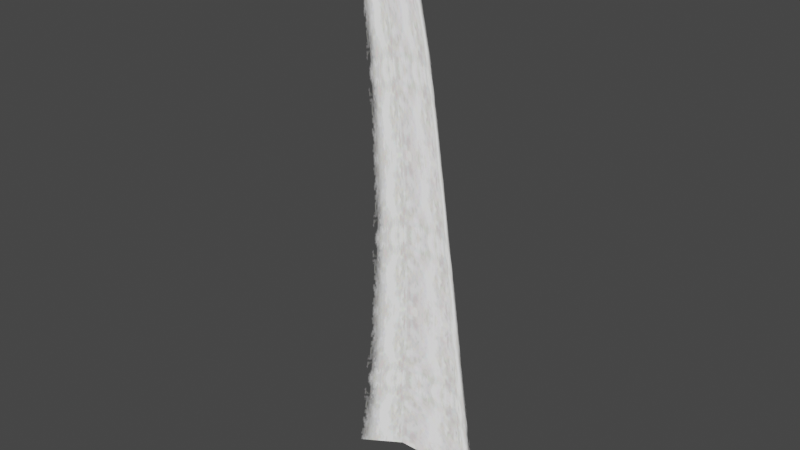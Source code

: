 # Source: Waterfall.blend  (saved by Blender 5.2.44; exported with 4.5.12 LTS)
import bpy
from mathutils import Matrix  # noqa: F401  (used for matrix-valued properties, if any)

bpy.ops.wm.read_factory_settings(use_empty=True)
scene = bpy.context.scene
scene.name = 'Scene'

# ---- collections
col_lastobj_taki_nja = bpy.data.collections.new('lastobj_taki.nja'); scene.collection.children.link(col_lastobj_taki_nja)

# ---- images (referenced by path relative to the original .blend; pixels are not part of the script)
import os
ASSET_DIR = os.environ.get("B2B_ASSET_DIR", "")  # directory of the original .blend (textures are referenced by path, not embedded)
HERE = os.path.dirname(os.path.abspath(__file__))  # packed textures are extracted next to this script under _unpacked/

def load_image(name, relpath, width, height, colorspace="sRGB"):
    """Load a texture the original file referenced (path relative to the .blend, or extracted next to this script)."""
    p = next((c for c in (os.path.join(HERE, relpath), os.path.join(ASSET_DIR, relpath)) if relpath and os.path.exists(c)), "")
    if p:
        img = bpy.data.images.load(p, check_existing=True)
        img.name = name
    else:  # same state as the original file: an image datablock whose file is absent (Cycles renders it pink)
        img = bpy.data.images.new(name, width, height)
        img.source = "FILE"
        img.filepath = "//" + (relpath or name)
    img.colorspace_settings.name = colorspace
    return img
img_last_fall1 = load_image('last_fall1', '_unpacked/last_fall1.59e3f5a9.png', 64, 64, 'sRGB')
img_last_fall2 = load_image('last_fall2', '_unpacked/last_fall2.6cb83bb1.png', 64, 64, 'sRGB')

# ---- materials (node trees are filled in below, after node groups)
mat_lastobj_taki_nja_sa1mdl_0 = bpy.data.materials.new('lastobj_taki.nja.sa1mdl_0')
mat_lastobj_taki_nja_sa1mdl_0.use_transparent_shadow = False
mat_lastobj_taki_nja_sa1mdl_0.preview_render_type = 'FLAT'
mat_lastobj_taki_nja_sa1mdl_0.diffuse_color = (1.0, 1.0, 0.9843, 1.0)
mat_lastobj_taki_nja_sa1mdl_0.roughness = 0.9569
mat_lastobj_taki_nja_sa1mdl_1 = bpy.data.materials.new('lastobj_taki.nja.sa1mdl_1')
mat_lastobj_taki_nja_sa1mdl_1.use_transparent_shadow = False
mat_lastobj_taki_nja_sa1mdl_1.preview_render_type = 'FLAT'
mat_lastobj_taki_nja_sa1mdl_1.diffuse_color = (1.0, 1.0, 0.9843, 1.0)
mat_lastobj_taki_nja_sa1mdl_1.roughness = 0.9569

# ---- node groups
ng_waterfallnode = bpy.data.node_groups.new('WaterfallNode', 'GeometryNodeTree')
_s = ng_waterfallnode.interface.new_socket(name='Geometry', in_out='OUTPUT', socket_type='NodeSocketGeometry')
_s = ng_waterfallnode.interface.new_socket(name='Geometry', in_out='INPUT', socket_type='NodeSocketGeometry')
ng_waterfallnode.interface.new_panel('SET Object Properties')
_s = ng_waterfallnode.interface.new_socket(name='BAMS X Rotation', in_out='INPUT', socket_type='NodeSocketInt')
_s.description = 'Speed of the waterfall. No reflected within Blender.'
_s = ng_waterfallnode.interface.new_socket(name='BAMS Y Rotation', in_out='INPUT', socket_type='NodeSocketInt')
_s.description = 'Uses real rotation.'
_s = ng_waterfallnode.interface.new_socket(name='BAMS Z Rotation', in_out='INPUT', socket_type='NodeSocketInt')
_s.description = 'Splash interval, not reflected within Blender.'
_s = ng_waterfallnode.interface.new_socket(name='Scale X Property', in_out='INPUT', socket_type='NodeSocketFloat')
_s.description = 'Size of the splash area. Actual math is (ZScale + 1) * XScale. This is not reflected in Blender.'
_s = ng_waterfallnode.interface.new_socket(name='Scale Y Property', in_out='INPUT', socket_type='NodeSocketFloat')
_s.description = 'Height of the Waterfall, always adds 1.'
_s = ng_waterfallnode.interface.new_socket(name='Scale Z Property', in_out='INPUT', socket_type='NodeSocketFloat')
_s.description = 'Width and Depth of the waterfal, always adds 1.'
ng_waterfallnode.interface.new_panel('Geometry Node Info')
ng_waterfallnode.is_modifier = True
# nodes of 'WaterfallNode' reference scene objects; filled in after objects exist

# ---- material node trees
mat_lastobj_taki_nja_sa1mdl_0.use_nodes = True; mat_lastobj_taki_nja_sa1mdl_0.node_tree.nodes.clear()
_N = mat_lastobj_taki_nja_sa1mdl_0.node_tree.nodes; _L = mat_lastobj_taki_nja_sa1mdl_0.node_tree.links
n0 = _N.new('ShaderNodeTexImage'); n0.name = 'SAIO Texture'; n0.location = (-40, 319)
n0.label = 'SAIO Texture'
n0.image = img_last_fall1
n0.extension = 'MIRROR'
n1 = _N.new('ShaderNodeOutputMaterial'); n1.name = 'SAIO Output'; n1.location = (720, 360)
n1.label = 'SAIO Output'
_L.new(n0.outputs[0], n1.inputs[0])
n1.is_active_output = True
mat_lastobj_taki_nja_sa1mdl_1.use_nodes = True; mat_lastobj_taki_nja_sa1mdl_1.node_tree.nodes.clear()
_N = mat_lastobj_taki_nja_sa1mdl_1.node_tree.nodes; _L = mat_lastobj_taki_nja_sa1mdl_1.node_tree.links
n0 = _N.new('ShaderNodeTexImage'); n0.name = 'SAIO Texture'; n0.location = (-40, 319)
n0.label = 'SAIO Texture'
n0.image = img_last_fall2
n0.extension = 'MIRROR'
n1 = _N.new('ShaderNodeOutputMaterial'); n1.name = 'SAIO Output'; n1.location = (720, 360)
n1.label = 'SAIO Output'
n2 = _N.new('ShaderNodeMixShader'); n2.name = 'Mix Shader'; n2.location = (341, 294)
n3 = _N.new('ShaderNodeBsdfTransparent'); n3.name = 'Transparent BSDF'; n3.location = (43, 411)
_L.new(n0.outputs[0], n2.inputs[2])
_L.new(n3.outputs[0], n2.inputs[1])
_L.new(n0.outputs[1], n2.inputs[0])
_L.new(n2.outputs[0], n1.inputs[0])
n1.is_active_output = True

# ---- world
world_world = bpy.data.worlds.new('World'); scene.world = world_world
world_world.use_nodes = True; world_world.node_tree.nodes.clear()
_N = world_world.node_tree.nodes; _L = world_world.node_tree.links
n0 = _N.new('ShaderNodeOutputWorld'); n0.name = 'World Output'; n0.location = (300, 300)
n1 = _N.new('ShaderNodeBackground'); n1.name = 'Background'; n1.location = (10, 300)
n1.inputs[0].default_value = (0.05088, 0.05088, 0.05088, 1.0)
_L.new(n1.outputs[0], n0.inputs[0])
n0.is_active_output = True
world_world.color = (0.05088, 0.05088, 0.05088)
world_world.use_sun_shadow = False
world_world.sun_shadow_jitter_overblur = 0.0

# ---- meshes
me_waterfall = bpy.data.meshes.new('Waterfall')
me_waterfall.from_pydata([], [], [])
me_waterfall.update()
me_attach_0106d718 = bpy.data.meshes.new('attach_0106D718')
me_attach_0106d718.from_pydata([(19.8, -60.5, 388.3), (20.31, -54.36, 381.3), (21.09, -48.62, 369.9), (22.24, -42.2, 341.4), (23.93, -35.87, 307.2), (25.81, -31.19, 269.6), (28.07, -27.39, 230.6), (30.5, -23.78, 191.1), (34.56, -21.04, 148.6), (38.73, -19.21, 105.1), (45.16, -17.8, 52.84), (8.9, -58.5, 389.3), (9.125, -51.32, 383.5), (9.517, -42.89, 370.5), (10.08, -34.39, 342.7), (10.92, -26.27, 308.2), (11.85, -20.01, 270.8), (12.97, -14.28, 232.6), (14.19, -9.663, 193.8), (16.18, -5.86, 151.3), (18.21, -3.553, 108.4), (21.36, -1.302, 55.41), (-38.73, -19.21, 105.1), (-45.16, -17.8, 52.84), (19.74, -66.24, 390.5), (8.882, -66.24, 391.3), (-34.56, -21.04, 148.6), (-8.882, -66.24, 391.3), (-19.74, -66.24, 390.5), (53.02, -17.66, 0.02042), (25.27, -4.6e-05, -6.9e-05), (-53.02, -17.66, 0.02042), (-25.27, -4.6e-05, -6.9e-05), (-8.9, -58.5, 389.3), (-9.125, -51.32, 383.5), (-9.517, -42.89, 370.5), (-10.08, -34.39, 342.7), (-10.92, -26.27, 308.2), (-11.85, -20.01, 270.8), (-12.97, -14.28, 232.6), (-14.19, -9.663, 193.8), (-16.18, -5.86, 151.3), (-18.21, -3.553, 108.4), (-21.36, -1.302, 55.41), (-19.8, -60.5, 388.3), (-20.31, -54.36, 381.3), (-21.09, -48.62, 369.9), (-22.24, -42.2, 341.4), (-23.93, -35.87, 307.2), (-25.81, -31.19, 269.6), (-28.07, -27.39, 230.6), (-30.5, -23.78, 191.1)], [], [(30, 32, 43), (30, 43, 21), (21, 43, 42), (21, 42, 20), (20, 42, 41), (20, 41, 19), (19, 41, 40), (19, 40, 18), (18, 40, 39), (18, 39, 17), (17, 39, 38), (17, 38, 16), (16, 38, 37), (16, 37, 15), (15, 37, 36), (15, 36, 14), (14, 36, 35), (14, 35, 13), (13, 35, 34), (13, 34, 12), (12, 34, 33), (12, 33, 11), (11, 33, 27), (11, 27, 25), (29, 30, 21), (29, 21, 10), (10, 21, 20), (10, 20, 9), (9, 20, 19), (9, 19, 8), (8, 19, 18), (8, 18, 7), (7, 18, 17), (7, 17, 6), (6, 17, 16), (6, 16, 5), (5, 16, 15), (5, 15, 4), (4, 15, 14), (4, 14, 3), (3, 14, 13), (3, 13, 2), (2, 13, 1), (28, 27, 33), (28, 33, 44), (44, 33, 34), (44, 34, 45), (45, 34, 35), (45, 35, 46), (46, 35, 36), (46, 36, 47), (47, 36, 37), (47, 37, 48), (48, 37, 38), (48, 38, 49), (49, 38, 39), (49, 39, 50), (50, 39, 40), (50, 40, 51), (51, 40, 41), (51, 41, 26), (26, 41, 42), (26, 42, 22), (22, 42, 43), (22, 43, 23), (23, 43, 32), (23, 32, 31), (1, 13, 12), (1, 12, 0), (0, 12, 11), (0, 11, 24), (24, 11, 25)])
me_attach_0106d718.polygons.foreach_set('use_smooth', [True] * 72)
me_attach_0106d718.polygons.foreach_set('material_index', [0, 0, 0, 0, 0, 0, 0, 0, 0, 0, 0, 0, 0, 0, 0, 0, 0, 0, 0, 0, 0, 0, 0, 0, 1, 1, 1, 1, 1, 1, 1, 1, 1, 1, 1, 1, 1, 1, 1, 1, 1, 1, 1, 1, 1, 1, 1, 1, 1, 1, 1, 1, 1, 1, 1, 1, 1, 1, 1, 1, 1, 1, 1, 1, 1, 1, 1, 1, 1, 1, 1, 1])
_uv = me_attach_0106d718.uv_layers.new(name='UV')
_uv.uv.foreach_set('vector', [0.9961, 0.0, 0.0, 0.0, 0.0, 0.9569, 0.9961, 0.0, 0.0, 0.9569, 1.0, 0.9569, 1.0, 0.9569, 0.0, 0.9569, 0.0, 1.867, 1.0, 0.9569, 0.0, 1.867, 1.0, 1.867, 1.0, 1.867, 0.0, 1.867, 0.0, 2.604, 1.0, 1.867, 0.0, 2.604, 0.9961, 2.604, 0.9961, 2.604, 0.0, 2.604, 0.0, 3.337, 0.9961, 2.604, 0.0, 3.337, 0.9961, 3.337, 0.9961, 3.337, 0.0, 3.337, 0.0, 4.012, 0.9961, 3.337, 0.0, 4.012, 0.9961, 4.012, 0.9961, 4.012, 0.0, 4.012, 0.0, 4.675, 0.9961, 4.012, 0.0, 4.675, 1.0, 4.675, 1.0, 4.675, 0.0, 4.675, 0.0, 5.325, 1.0, 4.675, 0.0, 5.325, 1.0, 5.325, 1.0, 5.325, 0.0, 5.325, 0.0, 5.937, 1.0, 5.325, 0.0, 5.937, 0.9961, 5.937, 0.9961, 5.937, 0.0, 5.937, 0.0, 6.435, 0.9961, 5.937, 0.0, 6.435, 1.0, 6.435, 1.0, 6.435, 0.0, 6.435, 0.0, 6.702, 1.0, 6.435, 0.0, 6.702, 1.0, 6.702, 1.0, 6.702, 0.0, 6.702, 0.0, 6.859, 1.0, 6.702, 0.0, 6.859, 1.0, 6.859, 1.0, 6.859, 0.0, 6.859, 0.0, 7.0, 1.0, 6.859, 0.0, 7.0, 1.0, 7.0, 0.0, 0.0, 1.0, 0.0, 1.0, 0.9569, 0.0, 0.0, 1.0, 0.9569, 0.0, 0.9333, 0.0, 0.9333, 1.0, 0.9569, 1.0, 1.867, 0.0, 0.9333, 1.0, 1.867, 0.0, 1.847, 0.0, 1.847, 1.0, 1.867, 1.0, 2.604, 0.0, 1.847, 1.0, 2.604, 0.0, 2.608, 0.0, 2.608, 1.0, 2.604, 1.0, 3.337, 0.0, 2.608, 1.0, 3.337, 0.0, 3.353, 0.0, 3.353, 1.0, 3.337, 1.0, 4.012, 0.0, 3.353, 1.0, 4.012, 0.0, 4.047, 0.0, 4.047, 1.0, 4.012, 1.0, 4.675, 0.0, 4.047, 1.0, 4.675, 0.0, 4.729, 0.0, 4.729, 1.0, 4.675, 0.9961, 5.325, 0.0, 4.729, 0.9961, 5.325, 0.0, 5.388, 0.0, 5.388, 0.9961, 5.325, 1.0, 5.937, 0.0, 5.388, 1.0, 5.937, 0.0, 5.996, 0.0, 5.996, 1.0, 5.937, 1.0, 6.435, 0.0, 5.996, 1.0, 6.435, 0.0, 6.506, 0.0, 6.506, 1.0, 6.435, 0.0, 6.729, 0.0, 7.0, 1.0, 7.0, 0.9961, 6.859, 0.0, 7.0, 0.9961, 6.859, 0.0, 6.89, 0.0, 6.89, 0.9961, 6.859, 1.0, 6.702, 0.0, 6.89, 1.0, 6.702, 0.0, 6.729, 0.0, 6.729, 1.0, 6.702, 1.0, 6.435, 0.0, 6.729, 1.0, 6.435, 0.0, 6.506, 0.0, 6.506, 1.0, 6.435, 1.0, 5.937, 0.0, 6.506, 1.0, 5.937, 0.0, 5.996, 0.0, 5.996, 1.0, 5.937, 0.9961, 5.325, 0.0, 5.996, 0.9961, 5.325, 0.0, 5.388, 0.0, 5.388, 0.9961, 5.325, 1.0, 4.675, 0.0, 5.388, 1.0, 4.675, 0.0, 4.729, 0.0, 4.729, 1.0, 4.675, 1.0, 4.012, 0.0, 4.729, 1.0, 4.012, 0.0, 4.047, 0.0, 4.047, 1.0, 4.012, 1.0, 3.337, 0.0, 4.047, 1.0, 3.337, 0.0, 3.353, 0.0, 3.353, 1.0, 3.337, 1.0, 2.604, 0.0, 3.353, 1.0, 2.604, 0.0, 2.608, 0.0, 2.608, 1.0, 2.604, 1.0, 1.867, 0.0, 2.608, 1.0, 1.867, 0.0, 1.847, 0.0, 1.847, 1.0, 1.867, 1.0, 0.9569, 0.0, 1.847, 1.0, 0.9569, 0.0, 0.9333, 0.0, 0.9333, 1.0, 0.9569, 1.0, 0.0, 0.0, 0.9333, 1.0, 0.0, 0.0, 0.0, 0.0, 6.729, 1.0, 6.435, 1.0, 6.702, 0.0, 6.729, 1.0, 6.702, 0.0, 6.89, 0.0, 6.89, 1.0, 6.702, 0.9961, 6.859, 0.0, 6.89, 0.9961, 6.859, 0.0, 7.0, 0.0, 7.0, 0.9961, 6.859, 1.0, 7.0])
me_attach_0106d718.materials.append(mat_lastobj_taki_nja_sa1mdl_0)
me_attach_0106d718.materials.append(mat_lastobj_taki_nja_sa1mdl_1)
me_attach_0106d718.update()
me_attach_0106d718.normals_split_custom_set([tuple(v) for v in zip(*[iter([0.2894, 0.9559, 0.04929, -0.2894, 0.9559, 0.04931, -0.2894, 0.9556, 0.0564, 0.2894, 0.9559, 0.04929, -0.2894, 0.9556, 0.0564, 0.2894, 0.9556, 0.0564, 0.2894, 0.9556, 0.0564, -0.2894, 0.9556, 0.0564, -0.312, 0.9477, 0.06785, 0.2894, 0.9556, 0.0564, -0.312, 0.9477, 0.06785, 0.312, 0.9477, 0.06785, 0.312, 0.9477, 0.06785, -0.312, 0.9477, 0.06785, -0.3323, 0.9391, 0.08723, 0.312, 0.9477, 0.06785, -0.3323, 0.9391, 0.08723, 0.3324, 0.9391, 0.08723, 0.3324, 0.9391, 0.08723, -0.3323, 0.9391, 0.08723, -0.3452, 0.9318, 0.112, 0.3324, 0.9391, 0.08723, -0.3452, 0.9318, 0.112, 0.3453, 0.9318, 0.112, 0.3453, 0.9318, 0.112, -0.3452, 0.9318, 0.112, -0.3514, 0.9268, 0.1324, 0.3453, 0.9318, 0.112, -0.3514, 0.9268, 0.1324, 0.3514, 0.9268, 0.1324, 0.3514, 0.9268, 0.1324, -0.3514, 0.9268, 0.1324, -0.3411, 0.9278, 0.1514, 0.3514, 0.9268, 0.1324, -0.3411, 0.9278, 0.1514, 0.3411, 0.9278, 0.1514, 0.3411, 0.9278, 0.1514, -0.3411, 0.9278, 0.1514, -0.3201, 0.9284, 0.1887, 0.3411, 0.9278, 0.1514, -0.3201, 0.9284, 0.1887, 0.3201, 0.9284, 0.1888, 0.3201, 0.9284, 0.1888, -0.3201, 0.9284, 0.1887, -0.296, 0.923, 0.2458, 0.3201, 0.9284, 0.1888, -0.296, 0.923, 0.2458, 0.296, 0.923, 0.2458, 0.296, 0.923, 0.2458, -0.296, 0.923, 0.2458, -0.2378, 0.8866, 0.3966, 0.296, 0.923, 0.2458, -0.2378, 0.8866, 0.3966, 0.2379, 0.8866, 0.3966, 0.2379, 0.8866, 0.3966, -0.2378, 0.8866, 0.3966, -0.1413, 0.745, 0.6519, 0.2379, 0.8866, 0.3966, -0.1413, 0.745, 0.6519, 0.1413, 0.745, 0.6519, 0.1413, 0.745, 0.6519, -0.1413, 0.745, 0.6519, -0.07298, 0.4638, 0.8829, 0.1413, 0.745, 0.6519, -0.07298, 0.4638, 0.8829, 0.07298, 0.4638, 0.8829, 0.07298, 0.4638, 0.8829, -0.07298, 0.4638, 0.8829, -0.03532, 0.2535, 0.9667, 0.07298, 0.4638, 0.8829, -0.03532, 0.2535, 0.9667, 0.03532, 0.2535, 0.9667, 0.5356, 0.8416, 0.06945, 0.2894, 0.9559, 0.04929, 0.2894, 0.9556, 0.0564, 0.5356, 0.8416, 0.06945, 0.2894, 0.9556, 0.0564, 0.5525, 0.8302, 0.07441, 0.5525, 0.8302, 0.07441, 0.2894, 0.9556, 0.0564, 0.312, 0.9477, 0.06785, 0.5525, 0.8302, 0.07441, 0.312, 0.9477, 0.06785, 0.5911, 0.8025, 0.08106, 0.5911, 0.8025, 0.08106, 0.312, 0.9477, 0.06785, 0.3324, 0.9391, 0.08723, 0.5911, 0.8025, 0.08106, 0.3324, 0.9391, 0.08723, 0.6264, 0.7741, 0.09175, 0.6264, 0.7741, 0.09175, 0.3324, 0.9391, 0.08723, 0.3453, 0.9318, 0.112, 0.6264, 0.7741, 0.09175, 0.3453, 0.9318, 0.112, 0.6509, 0.7517, 0.1063, 0.6509, 0.7517, 0.1063, 0.3453, 0.9318, 0.112, 0.3514, 0.9268, 0.1324, 0.6509, 0.7517, 0.1063, 0.3514, 0.9268, 0.1324, 0.6601, 0.7424, 0.1144, 0.6601, 0.7424, 0.1144, 0.3514, 0.9268, 0.1324, 0.3411, 0.9278, 0.1514, 0.6601, 0.7424, 0.1144, 0.3411, 0.9278, 0.1514, 0.6434, 0.7548, 0.1278, 0.6434, 0.7548, 0.1278, 0.3411, 0.9278, 0.1514, 0.3201, 0.9284, 0.1888, 0.6434, 0.7548, 0.1278, 0.3201, 0.9284, 0.1888, 0.6097, 0.7761, 0.1609, 0.6097, 0.7761, 0.1609, 0.3201, 0.9284, 0.1888, 0.296, 0.923, 0.2458, 0.6097, 0.7761, 0.1609, 0.296, 0.923, 0.2458, 0.5688, 0.7956, 0.2085, 0.5688, 0.7956, 0.2085, 0.296, 0.923, 0.2458, 0.2379, 0.8866, 0.3966, 0.5688, 0.7956, 0.2085, 0.2379, 0.8866, 0.3966, 0.4827, 0.8086, 0.3364, 0.4827, 0.8086, 0.3364, 0.2379, 0.8866, 0.3966, 0.3421, 0.7538, 0.561, -0.1211, 0.319, 0.94, -0.03532, 0.2535, 0.9667, -0.07298, 0.4638, 0.8829, -0.1211, 0.319, 0.94, -0.07298, 0.4638, 0.8829, -0.2101, 0.5192, 0.8284, -0.2101, 0.5192, 0.8284, -0.07298, 0.4638, 0.8829, -0.1413, 0.745, 0.6519, -0.2101, 0.5192, 0.8284, -0.1413, 0.745, 0.6519, -0.3421, 0.7538, 0.561, -0.3421, 0.7538, 0.561, -0.1413, 0.745, 0.6519, -0.2378, 0.8866, 0.3966, -0.3421, 0.7538, 0.561, -0.2378, 0.8866, 0.3966, -0.4827, 0.8086, 0.3364, -0.4827, 0.8086, 0.3364, -0.2378, 0.8866, 0.3966, -0.296, 0.923, 0.2458, -0.4827, 0.8086, 0.3364, -0.296, 0.923, 0.2458, -0.5688, 0.7956, 0.2085, -0.5688, 0.7956, 0.2085, -0.296, 0.923, 0.2458, -0.3201, 0.9284, 0.1887, -0.5688, 0.7956, 0.2085, -0.3201, 0.9284, 0.1887, -0.6097, 0.7761, 0.1609, -0.6097, 0.7761, 0.1609, -0.3201, 0.9284, 0.1887, -0.3411, 0.9278, 0.1514, -0.6097, 0.7761, 0.1609, -0.3411, 0.9278, 0.1514, -0.6434, 0.7548, 0.1278, -0.6434, 0.7548, 0.1278, -0.3411, 0.9278, 0.1514, -0.3514, 0.9268, 0.1324, -0.6434, 0.7548, 0.1278, -0.3514, 0.9268, 0.1324, -0.6601, 0.7424, 0.1144, -0.6601, 0.7424, 0.1144, -0.3514, 0.9268, 0.1324, -0.3452, 0.9318, 0.112, -0.6601, 0.7424, 0.1144, -0.3452, 0.9318, 0.112, -0.6509, 0.7517, 0.1063, -0.6509, 0.7517, 0.1063, -0.3452, 0.9318, 0.112, -0.3323, 0.9391, 0.08723, -0.6509, 0.7517, 0.1063, -0.3323, 0.9391, 0.08723, -0.6264, 0.7741, 0.09175, -0.6264, 0.7741, 0.09175, -0.3323, 0.9391, 0.08723, -0.312, 0.9477, 0.06785, -0.6264, 0.7741, 0.09175, -0.312, 0.9477, 0.06785, -0.5911, 0.8025, 0.08106, -0.5911, 0.8025, 0.08106, -0.312, 0.9477, 0.06785, -0.2894, 0.9556, 0.0564, -0.5911, 0.8025, 0.08106, -0.2894, 0.9556, 0.0564, -0.5525, 0.8302, 0.07441, -0.5525, 0.8302, 0.07441, -0.2894, 0.9556, 0.0564, -0.2894, 0.9559, 0.04931, -0.5525, 0.8302, 0.07441, -0.2894, 0.9559, 0.04931, -0.5356, 0.8416, 0.06947, 0.3421, 0.7538, 0.561, 0.2379, 0.8866, 0.3966, 0.1413, 0.745, 0.6519, 0.3421, 0.7538, 0.561, 0.1413, 0.745, 0.6519, 0.2101, 0.5192, 0.8284, 0.2101, 0.5192, 0.8284, 0.1413, 0.745, 0.6519, 0.07298, 0.4638, 0.8829, 0.2101, 0.5192, 0.8284, 0.07298, 0.4638, 0.8829, 0.1211, 0.319, 0.94, 0.1211, 0.319, 0.94, 0.07298, 0.4638, 0.8829, 0.03532, 0.2535, 0.9667])] * 3)])

# ---- objects
ob_waterfall = bpy.data.objects.new('Waterfall', me_waterfall)
ob_object_0106d744 = bpy.data.objects.new('object_0106D744', me_attach_0106d718)
_N = ng_waterfallnode.nodes; _L = ng_waterfallnode.links
n0 = _N.new('NodeGroupOutput'); n0.name = 'Group Output'; n0.location = (640, -300)
n0.hide = True
n1 = _N.new('GeometryNodeCollectionInfo'); n1.name = 'Collection Info'; n1.location = (-60, -160)
n1.hide = True
n1.inputs[0].default_value = col_lastobj_taki_nja
n2 = _N.new('NodeGroupInput'); n2.name = 'Group Input'; n2.location = (-380, -240)
n2.hide = True
n3 = _N.new('ShaderNodeMath'); n3.name = 'Math'; n3.location = (-220, -240)
n3.hide = True
n3.inputs[1].default_value = 1.0
n4 = _N.new('NodeGroupInput'); n4.name = 'Group Input.001'; n4.location = (-380, -200)
n4.hide = True
n5 = _N.new('ShaderNodeMath'); n5.name = 'Math.001'; n5.location = (-220, -200)
n5.hide = True
n5.inputs[1].default_value = 1.0
n6 = _N.new('GeometryNodeTransform'); n6.name = 'Transform Geometry'; n6.location = (100, -200)
n6.width = 160
n6.hide = True
n7 = _N.new('ShaderNodeCombineXYZ'); n7.name = 'Combine XYZ'; n7.location = (-60, -220)
n7.hide = True
n8 = _N.new('GeometryNodeGizmoLinear'); n8.name = 'Linear Gizmo'; n8.location = (260, -300)
n8.hide = True
n8.color_id = 'Y'
n8.draw_style = 'BOX'
n8.inputs[2].default_value = (0.0, 1.0, 0.0)
n9 = _N.new('ShaderNodeMath'); n9.name = 'Math.002'; n9.location = (-60, -320)
n9.hide = True
n9.inputs[1].default_value = 52.0
n10 = _N.new('GeometryNodeJoinGeometry'); n10.name = 'Join Geometry'; n10.location = (480, -300)
n10.hide = True
n11 = _N.new('ShaderNodeMath'); n11.name = 'Math.003'; n11.location = (-221, -282)
n11.hide = True
n11.operation = 'MULTIPLY'
n11.inputs[1].default_value = 52.0
n12 = _N.new('GeometryNodeGizmoLinear'); n12.name = 'Linear Gizmo.001'; n12.location = (260, -360)
n12.hide = True
n12.color_id = 'Z'
n12.draw_style = 'BOX'
n13 = _N.new('ShaderNodeCombineXYZ'); n13.name = 'Combine XYZ.002'; n13.location = (100, -400)
n13.hide = True
n14 = _N.new('ShaderNodeMath'); n14.name = 'Math.004'; n14.location = (-60, -420)
n14.hide = True
n14.inputs[1].default_value = 390.0
n15 = _N.new('ShaderNodeMath'); n15.name = 'Math.005'; n15.location = (-220, -360)
n15.hide = True
n15.operation = 'MULTIPLY'
n15.inputs[1].default_value = 390.0
n16 = _N.new('ShaderNodeMath'); n16.name = 'Math.006'; n16.location = (-60, -380)
n16.hide = True
n16.operation = 'MULTIPLY'
n16.inputs[1].default_value = -1.25
_L.new(n2.outputs[5], n3.inputs[0])
_L.new(n4.outputs[6], n5.inputs[0])
_L.new(n1.outputs[0], n6.inputs[0])
_L.new(n3.outputs[0], n7.inputs[2])
_L.new(n5.outputs[0], n7.inputs[0])
_L.new(n5.outputs[0], n7.inputs[1])
_L.new(n7.outputs[0], n6.inputs[3])
_L.new(n8.outputs[0], n10.inputs[0])
_L.new(n6.outputs[0], n10.inputs[0])
_L.new(n10.outputs[0], n0.inputs[0])
_L.new(n4.outputs[6], n11.inputs[0])
_L.new(n11.outputs[0], n8.inputs[0])
_L.new(n11.outputs[0], n9.inputs[0])
_L.new(n15.outputs[0], n14.inputs[0])
_L.new(n13.outputs[0], n12.inputs[1])
_L.new(n14.outputs[0], n13.inputs[2])
_L.new(n2.outputs[5], n15.inputs[0])
_L.new(n15.outputs[0], n12.inputs[0])
_L.new(n12.outputs[0], n10.inputs[0])
_L.new(n16.outputs[0], n13.inputs[1])
_L.new(n9.outputs[0], n16.inputs[0])
n0.is_active_output = True

# ---- transforms, parenting, visibility, modifiers, constraints
ob_waterfall.location = (0.0, 0.0, 0.0)
_m = ob_waterfall.modifiers.new('GeometryNodes', 'NODES')
_m.node_group = ng_waterfallnode
ob_object_0106d744.location = (0.0, -0.0, 0.0)
ob_object_0106d744.empty_display_type = 'ARROWS'

# ---- collection membership
scene.collection.objects.link(ob_waterfall)
col_lastobj_taki_nja.objects.link(ob_object_0106d744)

# ---- scene / render settings (as saved in the file)
scene.frame_start = 1; scene.frame_end = 250; scene.frame_set(1)
scene.render.engine = 'BLENDER_EEVEE_NEXT'
scene.render.bake_bias = 0.0
scene.render.bake_samples = 0
scene.eevee.fast_gi_thickness_far = 0.0
scene.view_settings.view_transform = 'Filmic'
bpy.context.view_layer.update()

# ---- added for rendering (the .blend has no active camera and no usable light): camera, sun
cam_auto = bpy.data.cameras.new('AutoCamera')
cam_auto.lens = 50.0
cam_auto.sensor_width = 36.0
cam_auto.clip_end = 6670.66
ob_auto_camera = bpy.data.objects.new('AutoCamera', cam_auto)
scene.collection.objects.link(ob_auto_camera)
ob_auto_camera.location = (380.096, -489.236, 499.739)
ob_auto_camera.rotation_euler = (1.09748, -7.21219e-08, 0.694738)
scene.camera = ob_auto_camera
light_auto_sun = bpy.data.lights.new('AutoSun', 'SUN')
light_auto_sun.energy = 3.0
light_auto_sun.angle = 0.0523599
ob_auto_sun = bpy.data.objects.new('AutoSun', light_auto_sun)
scene.collection.objects.link(ob_auto_sun)
ob_auto_sun.rotation_euler = (0.872665, 0.174533, 0.523599)
bpy.context.view_layer.update()
